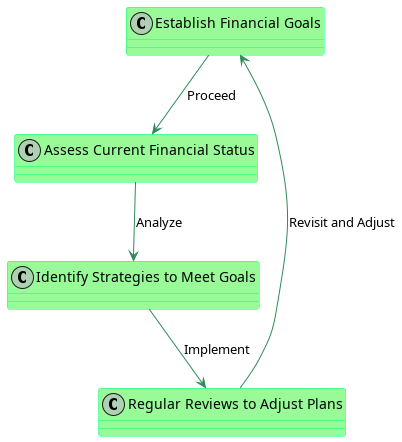

The diagram above was rendered by PlantUML. Its source (embedded in the PNG):
@startuml
!define RECTANGLE class

skinparam class {
  BackgroundColor PaleGreen
  ArrowColor SeaGreen
  BorderColor SpringGreen
}

RECTANGLE "Establish Financial Goals" as Goal
RECTANGLE "Assess Current Financial Status" as Assess
RECTANGLE "Identify Strategies to Meet Goals" as Strategies
RECTANGLE "Regular Reviews to Adjust Plans" as Reviews

Goal --> Assess : "Proceed"
Assess --> Strategies : "Analyze"
Strategies --> Reviews : "Implement"
Reviews --> Goal : "Revisit and Adjust"

@enduml